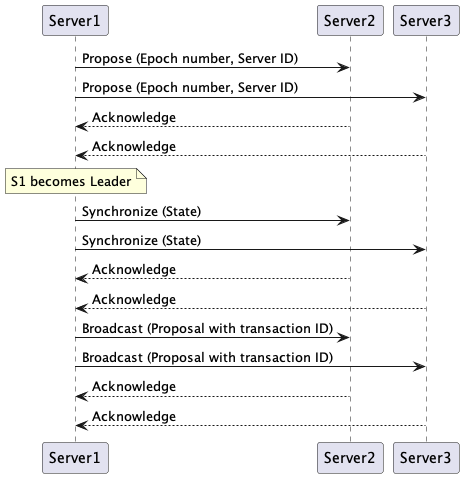

The diagram above was rendered by PlantUML. Its source (embedded in the PNG):
@startuml
participant "Server1" as S1
participant "Server2" as S2
participant "Server3" as S3

S1 -> S2: Propose (Epoch number, Server ID)
S1 -> S3: Propose (Epoch number, Server ID)

S2 --> S1: Acknowledge
S3 --> S1: Acknowledge

note over S1: S1 becomes Leader

S1 -> S2: Synchronize (State)
S1 -> S3: Synchronize (State)

S2 --> S1: Acknowledge
S3 --> S1: Acknowledge

S1 -> S2: Broadcast (Proposal with transaction ID)
S1 -> S3: Broadcast (Proposal with transaction ID)

S2 --> S1: Acknowledge
S3 --> S1: Acknowledge
@enduml